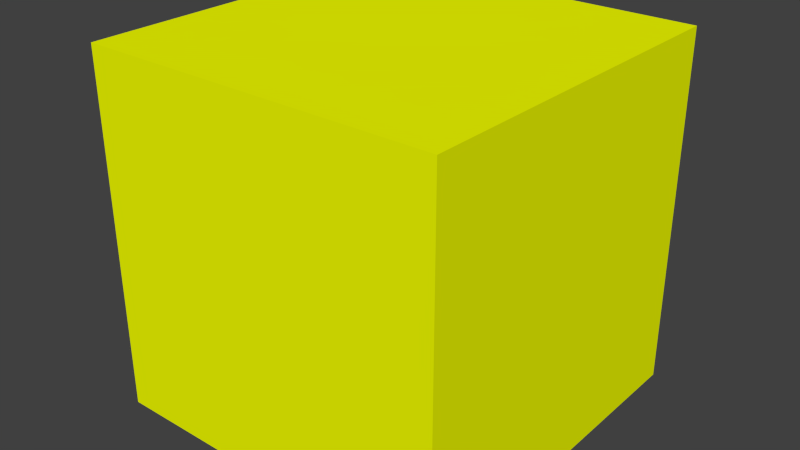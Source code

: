 # Source: zombieClone.blend  (saved by Blender 2.75.0; exported with 4.5.12 LTS)
import bpy
from mathutils import Matrix  # noqa: F401  (used for matrix-valued properties, if any)

bpy.ops.wm.read_factory_settings(use_empty=True)
scene = bpy.context.scene
scene.name = 'Scene'

# ---- collections
col_collection_1 = bpy.data.collections.new('Collection 1'); scene.collection.children.link(col_collection_1)

# ---- materials (node trees are filled in below, after node groups)
mat_zombiecolor = bpy.data.materials.new('zombiecolor')
mat_zombiecolor.alpha_threshold = 0.0
mat_zombiecolor.use_transparent_shadow = False
mat_zombiecolor.diffuse_color = (0.9024, 1.0, 0.0, 1.0)
mat_zombiecolor.roughness = 0.5
mat_zombiecolor.specular_intensity = 0.0

# ---- material node trees

# ---- world
world_world = bpy.data.worlds.new('World'); scene.world = world_world
world_world.color = (0.05088, 0.05088, 0.05088)
world_world.use_sun_shadow = False
world_world.sun_shadow_jitter_overblur = 0.0
world_world.cycles.sampling_method = 'MANUAL'
world_world.cycles.sample_map_resolution = 256

# ---- meshes
me_cube_016 = bpy.data.meshes.new('Cube.016')
me_cube_016.from_pydata([(-0.4, -0.4, -0.4), (-0.4, -0.4, 0.4), (-0.4, 0.4, -0.4), (-0.4, 0.4, 0.4), (0.4, -0.4, -0.4), (0.4, -0.4, 0.4), (0.4, 0.4, -0.4), (0.4, 0.4, 0.4)], [], [(1, 3, 2, 0), (3, 7, 6, 2), (7, 5, 4, 6), (5, 1, 0, 4), (0, 2, 6, 4), (5, 7, 3, 1)])
_uv = me_cube_016.uv_layers.new(name='UVMap')
_uv.uv.foreach_set('vector', [0.004844, 1.983, -0.98, 1.982, -0.9787, 0.9967, 0.006205, 0.998, 0.008927, -0.9717, 0.9938, -0.9704, 0.9924, 0.0145, 0.007566, 0.01314, 1.975, 1.986, 0.9897, 1.984, 0.9911, 0.9994, 1.976, 1.001, 0.9897, 1.984, 0.004844, 1.983, 0.006205, 0.998, 0.9911, 0.9994, 0.006205, 0.998, 0.007566, 0.01314, 0.9924, 0.0145, 0.9911, 0.9994, 0.9952, -1.955, 0.9938, -0.9704, 0.008927, -0.9717, 0.01029, -1.957])
me_cube_016.materials.append(mat_zombiecolor)
me_cube_016.use_remesh_preserve_volume = False
me_cube_016.use_remesh_preserve_attributes = False
me_cube_016.use_mirror_vertex_groups = False
me_cube_016.update()

# ---- objects
ob_zombieclone = bpy.data.objects.new('zombieClone', me_cube_016)

# ---- transforms, parenting, visibility, modifiers, constraints
ob_zombieclone.location = (-11.67, -2.463, 1.788)
ob_zombieclone.lineart.crease_threshold = 0.0
_c = ob_zombieclone.constraints.new('LIMIT_LOCATION'); _c.name = 'Limit Location'
_c.use_min_z = True

# ---- collection membership
col_collection_1.objects.link(ob_zombieclone)

# ---- scene / render settings (as saved in the file)
scene.frame_start = 1; scene.frame_end = 250; scene.frame_set(1)
scene.render.engine = 'BLENDER_EEVEE_NEXT'
scene.render.dither_intensity = 0.0
scene.cycles.use_denoising = False
scene.cycles.samples = 10
scene.cycles.sampling_pattern = 'TABULATED_SOBOL'
scene.cycles.light_sampling_threshold = 0.0
scene.cycles.use_adaptive_sampling = False
scene.cycles.use_light_tree = False
scene.cycles.blur_glossy = 0.0
scene.cycles.pixel_filter_type = 'GAUSSIAN'
scene.cycles.sample_clamp_indirect = 0.0
scene.view_settings.view_transform = 'Standard'
bpy.context.view_layer.update()

# ---- added for rendering (the .blend has no active camera and no usable light): camera, sun
cam_auto = bpy.data.cameras.new('AutoCamera')
cam_auto.lens = 50.0
cam_auto.sensor_width = 36.0
cam_auto.clip_end = 1000.0
ob_auto_camera = bpy.data.objects.new('AutoCamera', cam_auto)
scene.collection.objects.link(ob_auto_camera)
ob_auto_camera.location = (-10.3894, -4.0015, 2.81366)
ob_auto_camera.rotation_euler = (1.09748, -7.21219e-08, 0.694738)
scene.camera = ob_auto_camera
light_auto_sun = bpy.data.lights.new('AutoSun', 'SUN')
light_auto_sun.energy = 3.0
light_auto_sun.angle = 0.0523599
ob_auto_sun = bpy.data.objects.new('AutoSun', light_auto_sun)
scene.collection.objects.link(ob_auto_sun)
ob_auto_sun.rotation_euler = (0.872665, 0.174533, 0.523599)
bpy.context.view_layer.update()
